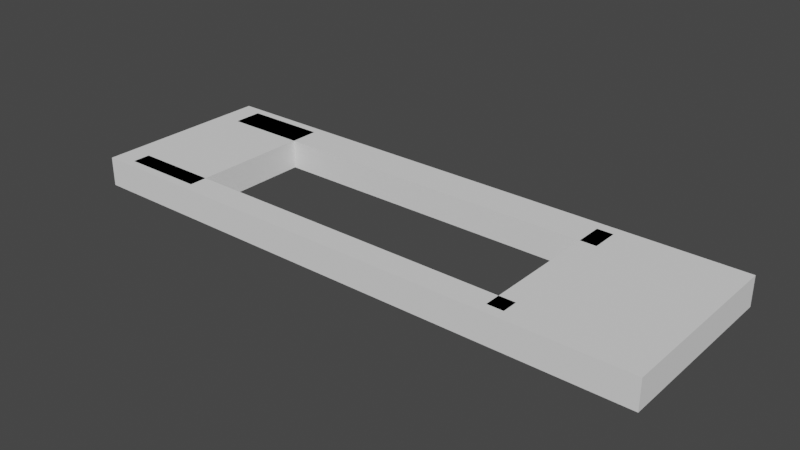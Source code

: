 # Source: sao_screen_cover.blend  (saved by Blender 3.5.10; exported with 4.5.12 LTS)
import bpy
from mathutils import Matrix  # noqa: F401  (used for matrix-valued properties, if any)

bpy.ops.wm.read_factory_settings(use_empty=True)
scene = bpy.context.scene
scene.name = 'Scene'

# ---- collections
col_collection = bpy.data.collections.new('Collection'); scene.collection.children.link(col_collection)

# ---- world
world_world = bpy.data.worlds.new('World'); scene.world = world_world
world_world.use_nodes = True; world_world.node_tree.nodes.clear()
_N = world_world.node_tree.nodes; _L = world_world.node_tree.links
n0 = _N.new('ShaderNodeOutputWorld'); n0.name = 'World Output'; n0.location = (300, 300)
n1 = _N.new('ShaderNodeBackground'); n1.name = 'Background'; n1.location = (10, 300)
n1.inputs[0].default_value = (0.05088, 0.05088, 0.05088, 1.0)
_L.new(n1.outputs[0], n0.inputs[0])
n0.is_active_output = True
world_world.color = (0.05088, 0.05088, 0.05088)
world_world.use_sun_shadow = False
world_world.sun_shadow_jitter_overblur = 0.0

# ---- meshes
me_cube_001 = bpy.data.meshes.new('Cube.001')
me_cube_001.from_pydata([(-1.002, -0.9847, -1.0), (-1.002, -0.9847, 1.0), (-1.002, 0.9848, -1.0), (-1.002, 0.9848, 1.0), (1.007, -0.9847, -1.0), (1.007, -0.9847, 1.0), (1.007, 0.9848, -1.0), (1.007, 0.9848, 1.0), (0.5848, 0.8712, -1.0), (-0.9215, -0.871, -1.0), (-0.9215, 0.8712, -1.0), (0.5848, -0.871, -1.0), (-0.9215, -0.871, 1.0), (-0.9215, 0.8712, 1.0), (0.5848, 0.8712, 1.0), (0.5848, -0.871, 1.0), (-0.9215, -0.4449, -1.0), (-0.9215, 0.8902, -1.0), (-0.9215, -0.89, -1.0), (0.5848, -0.89, -1.0), (0.5848, 0.8902, -1.0), (0.5848, 0.4451, -1.0), (-0.9215, 0.4451, 1.0), (-0.9215, -0.89, 1.0), (-0.9215, 0.8902, 1.0), (0.5848, 0.8902, 1.0), (0.5848, -0.89, 1.0), (0.5848, -0.4449, 1.0), (-0.8677, 0.8712, -1.0), (-0.8677, -0.4449, -1.0), (-0.8677, 0.8902, -1.0), (-0.8677, -0.871, -1.0), (-0.8677, -0.89, -1.0), (-0.8677, -0.871, 1.0), (-0.8677, 0.4451, 1.0), (-0.8677, -0.89, 1.0), (-0.8677, 0.8712, 1.0), (-0.8677, 0.8902, 1.0), (-0.633, 0.8712, -1.0), (-0.633, -0.4449, -1.0), (-0.633, 0.8902, -1.0), (-0.633, -0.871, -1.0), (-0.633, -0.89, -1.0), (-0.633, -0.871, 1.0), (-0.633, 0.4451, 1.0), (-0.633, -0.89, 1.0), (-0.633, 0.8712, 1.0), (-0.633, 0.8902, 1.0), (-0.9215, -0.6986, -1.0), (0.5848, -0.6986, -1.0), (-0.9215, -0.6986, 1.0), (0.5848, -0.6986, 1.0), (0.5848, 0.5712, -1.0), (0.5848, 0.5712, 1.0), (-0.9215, 0.5712, -1.0), (-0.9215, 0.5712, 1.0), (0.5494, -0.871, 1.0), (0.5494, -0.4449, 1.0), (0.5494, 0.8712, -1.0), (0.5494, 0.8712, 1.0), (0.5494, -0.871, -1.0), (0.5494, 0.4451, -1.0), (0.5291, -0.871, 1.0), (0.5291, -0.4449, 1.0), (0.5291, 0.8712, -1.0), (0.5291, 0.8712, 1.0), (0.5291, -0.871, -1.0), (0.5291, 0.4451, -1.0)], [], [(0, 1, 3, 2), (2, 3, 7, 6), (6, 7, 5, 4), (4, 5, 1, 0), (2, 10, 16, 9, 0), (2, 6, 4, 0, 9, 18, 19, 11, 21, 8, 20, 17, 10), (3, 1, 12, 22, 13), (1, 5, 7, 3, 13, 24, 25, 14, 27, 15, 26, 23, 12), (22, 12, 33, 34), (13, 22, 34, 36), (21, 11, 60, 61), (8, 21, 61, 58), (9, 16, 29, 31), (18, 9, 31, 32), (24, 17, 54, 55), (14, 25, 20, 8), (11, 19, 26, 15), (19, 18, 48, 49), (28, 30, 40, 38), (33, 35, 45, 43), (29, 28, 38, 39), (34, 33, 43, 44), (16, 10, 28, 29), (12, 23, 35, 33), (23, 18, 32, 35), (10, 17, 30, 28), (17, 24, 37, 30), (24, 13, 36, 37), (39, 38, 46, 44), (44, 43, 41, 39), (45, 42, 41, 43), (40, 47, 46, 38), (30, 37, 47, 40), (37, 36, 46, 47), (35, 32, 42, 45), (32, 31, 41, 42), (36, 34, 44, 46), (31, 29, 39, 41), (49, 48, 50, 51), (26, 19, 49, 51), (23, 26, 51, 50), (18, 23, 50, 48), (55, 54, 52, 53), (17, 20, 52, 54), (20, 25, 53, 52), (25, 24, 55, 53), (60, 56, 62, 66), (57, 59, 65, 63), (11, 15, 56, 60), (15, 27, 57, 56), (27, 14, 59, 57), (14, 8, 58, 59), (62, 63, 67, 66), (64, 67, 63, 65), (56, 57, 63, 62), (58, 61, 67, 64), (61, 60, 66, 67), (59, 58, 64, 65)])
_uv = me_cube_001.uv_layers.new(name='UVMap')
_uv.uv.foreach_set('vector', [0.375, 0.0, 0.625, 0.0, 0.625, 0.25, 0.375, 0.25, 0.375, 0.25, 0.625, 0.25, 0.625, 0.5, 0.375, 0.5, 0.375, 0.5, 0.625, 0.5, 0.625, 0.75, 0.375, 0.75, 0.375, 0.75, 0.625, 0.75, 0.625, 1.0, 0.375, 1.0, 0.125, 0.5, 0.135, 0.5144, 0.135, 0.6815, 0.135, 0.7356, 0.125, 0.75, 0.125, 0.5, 0.375, 0.5, 0.375, 0.75, 0.125, 0.75, 0.135, 0.7356, 0.135, 0.738, 0.3225, 0.738, 0.3225, 0.7356, 0.3225, 0.5685, 0.3225, 0.5144, 0.3225, 0.512, 0.135, 0.512, 0.135, 0.5144, 0.875, 0.5, 0.875, 0.75, 0.865, 0.7356, 0.865, 0.5685, 0.865, 0.5144, 0.875, 0.75, 0.625, 0.75, 0.625, 0.5, 0.875, 0.5, 0.865, 0.5144, 0.865, 0.512, 0.6775, 0.512, 0.6775, 0.5144, 0.6775, 0.6815, 0.6775, 0.7356, 0.6775, 0.738, 0.865, 0.738, 0.865, 0.7356, 0.865, 0.5685, 0.865, 0.7356, 0.865, 0.7356, 0.865, 0.5685, 0.865, 0.5144, 0.865, 0.5685, 0.865, 0.5685, 0.865, 0.5144, 0.3225, 0.5685, 0.3225, 0.7356, 0.3225, 0.7356, 0.3225, 0.5685, 0.3225, 0.5144, 0.3225, 0.5685, 0.3225, 0.5685, 0.3225, 0.5144, 0.135, 0.7356, 0.135, 0.6815, 0.135, 0.6815, 0.135, 0.7356, 0.135, 0.738, 0.135, 0.7356, 0.135, 0.7356, 0.135, 0.738, 0.5625, 0.25, 0.4375, 0.25, 0.4375, 0.25, 0.5625, 0.25, 0.5625, 0.5027, 0.5625, 0.5, 0.4375, 0.5, 0.4375, 0.5027, 0.4375, 0.7473, 0.4375, 0.75, 0.5625, 0.75, 0.5625, 0.7473, 0.3225, 0.738, 0.135, 0.738, 0.135, 0.738, 0.3225, 0.738, 0.135, 0.5144, 0.135, 0.512, 0.135, 0.512, 0.135, 0.5144, 0.865, 0.7356, 0.865, 0.738, 0.865, 0.738, 0.865, 0.7356, 0.135, 0.6815, 0.135, 0.5144, 0.135, 0.5144, 0.135, 0.6815, 0.865, 0.5685, 0.865, 0.7356, 0.865, 0.7356, 0.865, 0.5685, 0.135, 0.6815, 0.135, 0.5144, 0.135, 0.5144, 0.135, 0.6815, 0.865, 0.7356, 0.865, 0.738, 0.865, 0.738, 0.865, 0.7356, 0.5625, 1.0, 0.4375, 1.0, 0.4375, 1.0, 0.5625, 1.0, 0.135, 0.5144, 0.135, 0.512, 0.135, 0.512, 0.135, 0.5144, 0.4375, 0.25, 0.5625, 0.25, 0.5625, 0.25, 0.4375, 0.25, 0.865, 0.512, 0.865, 0.5144, 0.865, 0.5144, 0.865, 0.512, 0.4375, 0.06114, 0.4375, 0.25, 0.5625, 0.25, 0.5625, 0.1889, 0.5625, 0.1889, 0.5625, 0.0, 0.4375, 0.0, 0.4375, 0.06114, 0.5625, 0.0, 0.4375, 0.0, 0.4375, 0.00266, 0.5625, 0.00266, 0.4375, 0.25, 0.5625, 0.25, 0.5625, 0.2473, 0.4375, 0.2473, 0.4375, 0.25, 0.5625, 0.25, 0.5625, 0.25, 0.4375, 0.25, 0.865, 0.512, 0.865, 0.5144, 0.865, 0.5144, 0.865, 0.512, 0.5625, 1.0, 0.4375, 1.0, 0.4375, 1.0, 0.5625, 1.0, 0.135, 0.738, 0.135, 0.7356, 0.135, 0.7356, 0.135, 0.738, 0.865, 0.5144, 0.865, 0.5685, 0.865, 0.5685, 0.865, 0.5144, 0.135, 0.7356, 0.135, 0.6815, 0.135, 0.6815, 0.135, 0.7356, 0.4375, 0.75, 0.4375, 1.0, 0.5625, 1.0, 0.5625, 0.75, 0.5625, 0.75, 0.4375, 0.75, 0.4375, 0.75, 0.5625, 0.75, 0.865, 0.738, 0.6775, 0.738, 0.6775, 0.738, 0.865, 0.738, 0.4375, 1.0, 0.5625, 1.0, 0.5625, 1.0, 0.4375, 1.0, 0.5625, 0.25, 0.4375, 0.25, 0.4375, 0.5, 0.5625, 0.5, 0.135, 0.512, 0.3225, 0.512, 0.3225, 0.512, 0.135, 0.512, 0.4375, 0.5, 0.5625, 0.5, 0.5625, 0.5, 0.4375, 0.5, 0.6775, 0.512, 0.865, 0.512, 0.865, 0.512, 0.6775, 0.512, 0.4375, 0.7473, 0.5625, 0.7473, 0.5625, 0.7473, 0.4375, 0.7473, 0.6775, 0.6815, 0.6775, 0.5144, 0.6775, 0.5144, 0.6775, 0.6815, 0.4375, 0.7473, 0.5625, 0.7473, 0.5625, 0.7473, 0.4375, 0.7473, 0.6775, 0.7356, 0.6775, 0.6815, 0.6775, 0.6815, 0.6775, 0.7356, 0.6775, 0.6815, 0.6775, 0.5144, 0.6775, 0.5144, 0.6775, 0.6815, 0.5625, 0.5027, 0.4375, 0.5027, 0.4375, 0.5027, 0.5625, 0.5027, 0.5625, 0.75, 0.5625, 0.6889, 0.4375, 0.5611, 0.4375, 0.75, 0.4375, 0.5, 0.4375, 0.5611, 0.5625, 0.6889, 0.5625, 0.5, 0.6775, 0.7356, 0.6775, 0.6815, 0.6775, 0.6815, 0.6775, 0.7356, 0.3225, 0.5144, 0.3225, 0.5685, 0.3225, 0.5685, 0.3225, 0.5144, 0.3225, 0.5685, 0.3225, 0.7356, 0.3225, 0.7356, 0.3225, 0.5685, 0.5625, 0.5027, 0.4375, 0.5027, 0.4375, 0.5027, 0.5625, 0.5027])
me_cube_001.update()

# ---- objects
ob_cube = bpy.data.objects.new('Cube', me_cube_001)

# ---- transforms, parenting, visibility, modifiers, constraints
ob_cube.location = (10.0, 0.0, 0.0)
ob_cube.scale = (19.75, 6.332, 1.0)

# ---- collection membership
col_collection.objects.link(ob_cube)

# ---- scene / render settings (as saved in the file)
scene.frame_start = 1; scene.frame_end = 250; scene.frame_set(2)
scene.render.engine = 'BLENDER_EEVEE_NEXT'
scene.cycles.sampling_pattern = 'TABULATED_SOBOL'
scene.view_settings.view_transform = 'Filmic'
bpy.context.view_layer.update()

# ---- added for rendering (the .blend has no active camera and no usable light): camera, sun
cam_auto = bpy.data.cameras.new('AutoCamera')
cam_auto.lens = 50.0
cam_auto.sensor_width = 36.0
cam_auto.clip_end = 1000.0
ob_auto_camera = bpy.data.objects.new('AutoCamera', cam_auto)
scene.collection.objects.link(ob_auto_camera)
ob_auto_camera.location = (48.5621, -46.2176, 30.8121)
ob_auto_camera.rotation_euler = (1.09748, -7.21219e-08, 0.694738)
scene.camera = ob_auto_camera
light_auto_sun = bpy.data.lights.new('AutoSun', 'SUN')
light_auto_sun.energy = 3.0
light_auto_sun.angle = 0.0523599
ob_auto_sun = bpy.data.objects.new('AutoSun', light_auto_sun)
scene.collection.objects.link(ob_auto_sun)
ob_auto_sun.rotation_euler = (0.872665, 0.174533, 0.523599)
bpy.context.view_layer.update()
